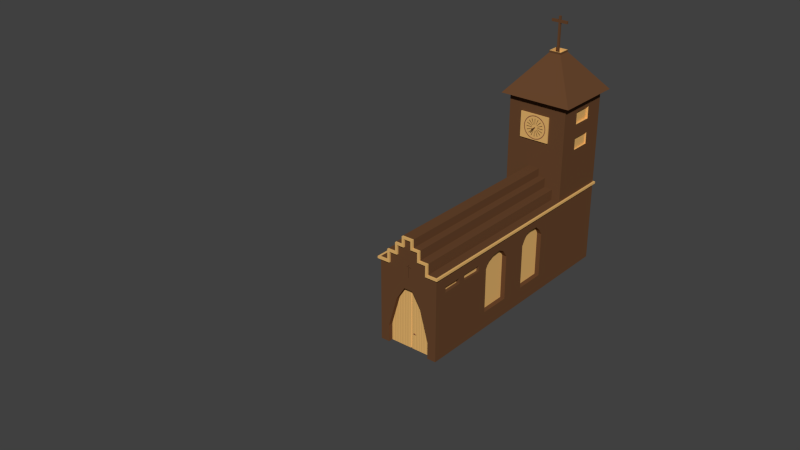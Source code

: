 # Source: Kirche.blend  (saved by Blender 2.69.0; exported with 4.5.12 LTS)
import bpy
from mathutils import Matrix  # noqa: F401  (used for matrix-valued properties, if any)

bpy.ops.wm.read_factory_settings(use_empty=True)
scene = bpy.context.scene
scene.name = 'Scene'

# ---- collections
col_collection_1 = bpy.data.collections.new('Collection 1'); scene.collection.children.link(col_collection_1)
col_collection_1.hide_render = True
col_collection_1.hide_viewport = True
col_collection_2 = bpy.data.collections.new('Collection 2'); scene.collection.children.link(col_collection_2)

# ---- materials (node trees are filled in below, after node groups)
mat_material_002 = bpy.data.materials.new('Material.002')
mat_material_002.alpha_threshold = 0.0
mat_material_002.use_transparent_shadow = False
mat_material_002.diffuse_color = (0.2013, 0.2005, 0.214, 1.0)
mat_material_002.specular_color = (0.0, 0.0, 0.0)
mat_material_002.roughness = 0.5
mat_material_002.line_color = (0.0, 0.0, 0.0, 1.0)
mat_material_003 = bpy.data.materials.new('Material.003')
mat_material_003.alpha_threshold = 0.0
mat_material_003.use_transparent_shadow = False
mat_material_003.diffuse_color = (0.7613, 0.7613, 0.7613, 1.0)
mat_material_003.roughness = 0.5
mat_material_003.line_color = (0.0, 0.0, 0.0, 1.0)
mat_material_004 = bpy.data.materials.new('Material.004')
mat_material_004.alpha_threshold = 0.0
mat_material_004.use_transparent_shadow = False
mat_material_004.diffuse_color = (0.3672, 0.2012, 0.117, 1.0)
mat_material_004.roughness = 0.5
mat_material_004.line_color = (0.0, 0.0, 0.0, 1.0)
mat_material_001 = bpy.data.materials.new('Material.001')
mat_material_001.alpha_threshold = 0.0
mat_material_001.use_transparent_shadow = False
mat_material_001.diffuse_color = (0.2079, 0.2079, 0.2079, 1.0)
mat_material_001.roughness = 0.5
mat_material_001.line_color = (0.0, 0.0, 0.0, 1.0)
mat_material = bpy.data.materials.new('Material')
mat_material.alpha_threshold = 0.0
mat_material.use_transparent_shadow = False
mat_material.diffuse_color = (0.8, 0.4675, 0.155, 1.0)
mat_material.roughness = 0.5
mat_material.line_color = (0.0, 0.0, 0.0, 1.0)
mat_material_005 = bpy.data.materials.new('Material.005')
mat_material_005.alpha_threshold = 0.0
mat_material_005.use_transparent_shadow = False
mat_material_005.diffuse_color = (0.3032, 0.1171, 0.0592, 1.0)
mat_material_005.roughness = 0.5
mat_material_005.line_color = (0.0, 0.0, 0.0, 1.0)
mat_material_006 = bpy.data.materials.new('Material.006')
mat_material_006.alpha_threshold = 0.0
mat_material_006.use_transparent_shadow = False
mat_material_006.diffuse_color = (0.0, 0.0, 0.0, 1.0)
mat_material_006.roughness = 0.5
mat_material_006.line_color = (0.0, 0.0, 0.0, 1.0)
mat_wand = bpy.data.materials.new('wand')
mat_wand.alpha_threshold = 0.0
mat_wand.use_transparent_shadow = False
mat_wand.diffuse_color = (0.1376, 0.06146, 0.02684, 1.0)
mat_wand.roughness = 0.5
mat_wand.line_color = (0.0, 0.0, 0.0, 1.0)

# ---- material node trees

# ---- world
world_world = bpy.data.worlds.new('World'); scene.world = world_world
world_world.color = (0.05088, 0.05088, 0.05088)
world_world.use_sun_shadow = False
world_world.sun_shadow_jitter_overblur = 0.0
world_world.cycles.sampling_method = 'MANUAL'
world_world.cycles.sample_map_resolution = 256

# ---- meshes
me_cube_004 = bpy.data.meshes.new('Cube.004')
me_cube_004.from_pydata([(-4.367, -1.0, -1.0), (-4.367, 1.0, -1.0), (1.0, 1.0, -1.0), (1.0, -1.0, -1.0), (-4.367, -1.0, 1.0), (-4.367, 1.0, 1.0), (1.0, 1.0, 1.0), (1.0, -1.0, 1.0), (0.7044, 1.0, 1.0), (0.7044, 1.0, -1.0), (0.7044, -1.0, 1.0), (0.7044, -1.0, -1.0), (1.0, -25.03, -1.0), (1.0, -25.03, 1.0), (0.7044, -25.03, 1.0), (0.7044, -25.03, -1.0)], [], [(4, 5, 1, 0), (8, 6, 2, 9), (6, 7, 3, 2), (10, 4, 0, 11), (11, 9, 2, 3), (10, 8, 5, 4), (5, 8, 9, 1), (10, 11, 15, 14), (0, 1, 9, 11), (7, 6, 8, 10), (13, 14, 15, 12), (11, 3, 12, 15), (7, 10, 14, 13), (3, 7, 13, 12)])
me_cube_004.materials.append(mat_material_002)
me_cube_004.use_remesh_preserve_volume = False
me_cube_004.use_remesh_preserve_attributes = False
me_cube_004.use_mirror_vertex_groups = False
me_cube_004.update()
me_plane_001 = bpy.data.meshes.new('Plane.001')
me_plane_001.from_pydata([(-1.0, -1.0, 0.0), (1.0, -1.0, 0.0), (-1.0, 1.0, 0.0), (1.0, 1.0, 0.0)], [], [(0, 1, 3, 2)])
me_plane_001.materials.append(mat_material_003)
me_plane_001.use_remesh_preserve_volume = False
me_plane_001.use_remesh_preserve_attributes = False
me_plane_001.use_mirror_vertex_groups = False
me_plane_001.update()
me_cube_002 = bpy.data.meshes.new('Cube.002')
me_cube_002.from_pydata([(0.9086, -0.5824, 2.827), (0.9086, -0.2367, 2.827), (0.3901, -0.2367, 2.827), (0.3901, -0.5824, 2.827), (0.8394, -0.6239, -1.089), (0.8394, -0.2782, -1.089), (0.3209, -0.2782, -1.089), (0.3209, -0.6239, -1.089), (0.9086, -0.339, 2.827), (0.3209, -0.3805, -1.089), (0.3901, -0.339, 2.827), (0.8394, -0.3805, -1.089), (0.7357, -0.5824, 2.827), (0.5629, -0.5824, 2.827), (0.6663, -0.1829, -1.1), (0.4934, -0.1829, -1.1), (0.5626, -0.1414, 2.815), (0.7354, -0.1414, 2.815), (0.4937, -0.6239, -1.089), (0.6666, -0.6239, -1.089), (0.7357, -0.339, 2.827), (0.5629, -0.339, 2.827), (0.4937, -0.3805, -1.089), (0.6666, -0.3805, -1.089), (0.4937, -0.6239, -1.205), (0.6666, -0.6239, -1.205), (0.4937, -0.3805, -1.205), (0.6666, -0.3805, -1.205), (0.9086, -0.4596, 2.827), (0.3209, -0.5011, -1.089), (0.3901, -0.4596, 2.827), (0.8394, -0.5011, -1.089), (0.7357, -0.4596, 2.827), (0.5629, -0.4596, 2.827), (0.4937, -0.5011, -1.089), (0.6666, -0.5011, -1.089), (0.4937, -0.5011, -1.205), (0.6666, -0.5011, -1.205), (0.4683, -0.4059, -1.089), (0.3463, -0.4059, -1.089), (0.3463, -0.4757, -1.089), (0.4683, -0.4757, -1.089), (0.6921, -0.4061, -1.089), (0.8139, -0.4061, -1.089), (0.8139, -0.4755, -1.089), (0.6921, -0.4755, -1.089), (0.6921, -0.4061, -1.021), (0.8139, -0.4061, -1.021), (0.8139, -0.4755, -1.021), (0.6921, -0.4755, -1.021), (0.4683, -0.4059, -1.04), (0.3463, -0.4059, -1.04), (0.3463, -0.4757, -1.04), (0.4683, -0.4757, -1.04), (0.6493, -0.5824, 2.827), (0.5796, -0.09807, -1.111), (0.6487, -0.05656, 2.804), (0.5801, -0.6239, -1.089), (0.6493, -0.339, 2.827), (0.5801, -0.3805, -1.089), (0.5801, -0.6239, -1.205), (0.5801, -0.3805, -1.205), (0.6493, -0.4596, 2.827), (0.5801, -0.5011, -1.205)], [], [(21, 16, 2, 10), (23, 14, 5, 11), (28, 0, 4, 31), (17, 1, 5, 14), (13, 3, 7, 18), (10, 2, 6, 9), (33, 21, 10, 30), (42, 43, 47, 46), (1, 8, 11, 5), (30, 10, 9, 29), (8, 1, 17, 20), (58, 56, 16, 21), (9, 6, 15, 22), (59, 55, 14, 23), (2, 16, 15, 6), (56, 17, 14, 55), (0, 12, 19, 4), (54, 13, 18, 57), (28, 8, 20, 32), (62, 58, 21, 33), (41, 40, 52, 53), (34, 22, 26, 36), (63, 61, 27, 37), (57, 18, 24, 60), (59, 23, 27, 61), (35, 19, 25, 37), (8, 28, 31, 11), (13, 33, 30, 3), (19, 35, 31, 4), (3, 30, 29, 7), (0, 28, 32, 12), (54, 62, 33, 13), (7, 29, 34, 18), (18, 34, 36, 24), (60, 63, 37, 25), (23, 35, 37, 27), (38, 39, 9, 22), (39, 40, 29, 9), (41, 38, 22, 34), (40, 41, 34, 29), (43, 42, 23, 11), (44, 43, 11, 31), (42, 45, 35, 23), (45, 44, 31, 35), (49, 46, 47, 48), (44, 45, 49, 48), (45, 42, 46, 49), (43, 44, 48, 47), (52, 51, 50, 53), (38, 41, 53, 50), (40, 39, 51, 52), (39, 38, 50, 51), (20, 17, 56, 58), (22, 15, 55, 59), (16, 56, 55, 15), (12, 54, 57, 19), (32, 20, 58, 62), (36, 26, 61, 63), (19, 57, 60, 25), (22, 59, 61, 26), (12, 32, 62, 54), (24, 36, 63, 60)])
me_cube_002.polygons.foreach_set('material_index', [0, 0, 0, 1, 0, 0, 0, 0, 0, 0, 0, 0, 0, 0, 1, 1, 0, 0, 0, 0, 0, 0, 0, 0, 0, 0, 0, 0, 0, 0, 0, 0, 0, 0, 0, 0, 0, 0, 0, 0, 0, 0, 0, 0, 0, 0, 0, 0, 0, 0, 0, 0, 0, 0, 1, 0, 0, 0, 0, 0, 0, 0])
me_cube_002.materials.append(mat_material_002)
me_cube_002.materials.append(mat_material_004)
me_cube_002.use_remesh_preserve_volume = False
me_cube_002.use_remesh_preserve_attributes = False
me_cube_002.use_mirror_vertex_groups = False
me_cube_002.update()
me_cube_001 = bpy.data.meshes.new('Cube.001')
me_cube_001.from_pydata([(0.9086, -0.5824, 2.296), (0.9086, -0.2367, 2.296), (0.3901, -0.2367, 2.296), (0.3901, -0.5824, 2.296), (0.8394, -0.6239, -1.089), (0.8394, -0.2782, -1.089), (0.3209, -0.2782, -1.089), (0.3209, -0.6239, -1.089), (0.8925, -0.592, 1.509), (0.8925, -0.2463, 1.509), (0.374, -0.2463, 1.509), (0.374, -0.592, 1.509), (0.9062, -0.3545, 2.18), (0.9062, -0.4673, 2.18), (0.8949, -0.4741, 1.625), (0.8949, -0.3613, 1.625), (0.8846, -0.3545, 2.183), (0.8846, -0.4673, 2.183), (0.8733, -0.4741, 1.629), (0.8733, -0.3613, 1.629), (0.5595, -0.2388, 2.123), (0.7321, -0.2388, 2.123), (0.7231, -0.2442, 1.682), (0.5504, -0.2442, 1.682), (0.5595, -0.2578, 2.127), (0.7321, -0.2578, 2.127), (0.7231, -0.2633, 1.686), (0.5504, -0.2633, 1.686), (0.3879, -0.4785, 2.191), (0.3879, -0.3431, 2.191), (0.3761, -0.4856, 1.614), (0.3761, -0.3502, 1.614), (0.4232, -0.4785, 2.186), (0.4232, -0.3431, 2.186), (0.4114, -0.4856, 1.609), (0.4114, -0.3502, 1.609), (0.7647, -0.5841, 2.155), (0.5282, -0.5841, 2.155), (0.5179, -0.5903, 1.65), (0.7543, -0.5903, 1.65), (0.7647, -0.5639, 2.151), (0.5282, -0.5639, 2.151), (0.5179, -0.5701, 1.646), (0.7543, -0.5701, 1.646), (0.7647, -0.5437, 2.147), (0.5282, -0.5437, 2.147), (0.5179, -0.5499, 1.642), (0.7543, -0.5499, 1.642), (0.7647, -0.5235, 2.143), (0.5282, -0.5235, 2.143), (0.5179, -0.5297, 1.638), (0.7543, -0.5297, 1.638), (0.6493, -0.5824, 2.296), (0.5801, -0.2782, -1.089), (0.6493, -0.2367, 2.296), (0.5801, -0.6239, -1.089), (0.6332, -0.2463, 1.509), (0.6332, -0.592, 1.509), (0.6458, -0.2388, 2.123), (0.6368, -0.2442, 1.682), (0.6458, -0.2578, 2.127), (0.6368, -0.2633, 1.686), (0.6464, -0.5841, 2.155), (0.6361, -0.5903, 1.65), (0.6464, -0.5639, 2.151), (0.6361, -0.5701, 1.646), (0.6464, -0.5437, 2.147), (0.6361, -0.5499, 1.642), (0.6464, -0.5235, 2.143), (0.6361, -0.5297, 1.638), (0.9086, -0.4095, 2.296), (0.3209, -0.451, -1.089), (0.3901, -0.4095, 2.296), (0.8394, -0.451, -1.089), (0.8925, -0.4192, 1.509), (0.374, -0.4192, 1.509), (0.9062, -0.4109, 2.18), (0.8949, -0.4177, 1.625), (0.8846, -0.4109, 2.183), (0.8733, -0.4177, 1.629), (0.3879, -0.4108, 2.191), (0.3761, -0.4179, 1.614), (0.4232, -0.4108, 2.186), (0.4114, -0.4179, 1.609), (0.6629, -0.4061, 3.039), (0.5801, -0.451, -1.089), (0.8563, -0.6137, -0.2594), (0.8563, -0.268, -0.2594), (0.3378, -0.268, -0.2594), (0.3378, -0.6137, -0.2594), (0.5971, -0.268, -0.2594), (0.5971, -0.6137, -0.2594), (0.8563, -0.4409, -0.2594), (0.3378, -0.4409, -0.2594), (0.3901, -0.4095, 2.296), (0.3901, -0.3519, 2.296), (0.8394, -0.451, -1.089), (0.8394, -0.3934, -1.089), (0.8925, -0.4192, 1.509), (0.8925, -0.3616, 1.509), (0.8949, -0.4177, 1.625), (0.8949, -0.3989, 1.625), (0.8733, -0.4177, 1.629), (0.8733, -0.3989, 1.629), (0.3879, -0.4108, 2.191), (0.3879, -0.3882, 2.191), (0.4232, -0.4108, 2.186), (0.4232, -0.3882, 2.186), (0.9086, -0.4095, 2.296), (0.9086, -0.3519, 2.296), (0.3209, -0.451, -1.089), (0.3209, -0.3934, -1.089), (0.374, -0.4192, 1.509), (0.374, -0.3616, 1.509), (0.9062, -0.4109, 2.18), (0.9062, -0.3921, 2.18), (0.8846, -0.4109, 2.183), (0.8846, -0.3921, 2.183), (0.3761, -0.4179, 1.614), (0.3761, -0.3953, 1.614), (0.4114, -0.4179, 1.609), (0.4114, -0.3953, 1.609), (0.6629, -0.4061, 3.039), (0.6584, -0.3497, 2.792), (0.5801, -0.451, -1.089), (0.5801, -0.3934, -1.089), (0.3378, -0.3832, -0.2594), (0.3378, -0.4409, -0.2594), (0.8563, -0.4409, -0.2594), (0.8563, -0.3832, -0.2594), (0.9086, -0.4095, 2.296), (0.9086, -0.4671, 2.296), (0.3209, -0.451, -1.089), (0.3209, -0.5086, -1.089), (0.374, -0.4192, 1.509), (0.374, -0.4768, 1.509), (0.9062, -0.4109, 2.18), (0.9062, -0.4297, 2.18), (0.8846, -0.4109, 2.183), (0.8846, -0.4297, 2.183), (0.3761, -0.4179, 1.614), (0.3761, -0.4405, 1.614), (0.4114, -0.4179, 1.609), (0.4114, -0.4405, 1.609), (0.6629, -0.4061, 3.039), (0.6584, -0.4649, 2.792), (0.5801, -0.451, -1.089), (0.5801, -0.5086, -1.089), (0.3901, -0.4095, 2.296), (0.3901, -0.4671, 2.296), (0.8394, -0.451, -1.089), (0.8394, -0.5086, -1.089), (0.8925, -0.4192, 1.509), (0.8925, -0.4768, 1.509), (0.8949, -0.4177, 1.625), (0.8949, -0.4365, 1.625), (0.8733, -0.4177, 1.629), (0.8733, -0.4365, 1.629), (0.3879, -0.4108, 2.191), (0.3879, -0.4334, 2.191), (0.4232, -0.4108, 2.186), (0.4232, -0.4334, 2.186), (0.8563, -0.4985, -0.2594), (0.8563, -0.4409, -0.2594), (0.3378, -0.4409, -0.2594), (0.3378, -0.4985, -0.2594), (0.8505, -0.451, -1.09), (0.8505, -0.3934, -1.09), (0.8674, -0.4409, -0.261), (0.8674, -0.3832, -0.261), (0.8538, -0.451, -1.091), (0.8538, -0.5086, -1.091), (0.8707, -0.4985, -0.2615), (0.8707, -0.4409, -0.2615)], [], [(123, 54, 2), (125, 53, 5, 97), (162, 86, 4, 151), (90, 87, 5, 53), (91, 89, 7, 55), (126, 88, 6, 111), (13, 14, 18, 17), (21, 22, 26, 25), (63, 39, 43, 65), (105, 29, 33, 107), (115, 12, 1, 109), (14, 13, 0, 8), (12, 15, 9, 1), (155, 14, 8, 153), (139, 17, 18, 157), (137, 13, 17, 139), (101, 15, 19, 103), (15, 12, 16, 19), (58, 20, 2, 54), (22, 21, 1, 9), (20, 23, 10, 2), (59, 22, 9, 56), (60, 25, 26, 61), (58, 21, 25, 60), (59, 23, 27, 61), (23, 20, 24, 27), (159, 28, 3, 149), (28, 30, 11, 3), (31, 29, 2, 10), (119, 31, 10, 113), (107, 33, 35, 121), (141, 30, 34, 143), (29, 31, 35, 33), (30, 28, 32, 34), (62, 36, 0, 52), (38, 37, 3, 11), (36, 39, 8, 0), (63, 38, 11, 57), (41, 42, 46, 45), (39, 36, 40, 43), (37, 38, 42, 41), (62, 37, 41, 64), (67, 47, 51, 69), (64, 41, 45, 66), (65, 43, 47, 67), (43, 40, 44, 47), (68, 49, 50, 69), (47, 44, 48, 51), (45, 46, 50, 49), (66, 45, 49, 68), (1, 54, 123), (111, 6, 53, 125), (88, 90, 53, 6), (86, 91, 55, 4), (38, 63, 65, 42), (21, 58, 54, 1), (23, 59, 56, 10), (24, 60, 61, 27), (20, 58, 60, 24), (22, 59, 61, 26), (37, 62, 52, 3), (39, 63, 57, 8), (36, 62, 64, 40), (46, 67, 69, 50), (40, 64, 66, 44), (42, 65, 67, 46), (48, 68, 69, 51), (44, 66, 68, 48), (84, 72, 148), (146, 85, 73, 150), (128, 92, 73, 96), (164, 93, 71, 132), (158, 80, 82, 160), (136, 76, 70, 130), (100, 77, 74, 98), (116, 78, 79, 102), (114, 76, 78, 116), (154, 77, 79, 156), (104, 80, 72, 94), (140, 81, 75, 134), (160, 82, 83, 142), (118, 81, 83, 120), (130, 70, 84, 144), (132, 71, 85, 146), (153, 8, 86, 162), (56, 9, 87, 90), (57, 11, 89, 91), (113, 10, 88, 126), (10, 56, 90, 88), (8, 57, 91, 86), (98, 74, 92, 128), (134, 75, 93, 164), (122, 94, 72), (122, 123, 95), (85, 124, 96, 73), (124, 125, 97, 96), (93, 127, 110, 71), (127, 126, 111, 110), (80, 104, 106, 82), (104, 105, 107, 106), (76, 114, 108, 70), (114, 115, 109, 108), (77, 100, 102, 79), (100, 101, 103, 102), (81, 118, 112, 75), (118, 119, 113, 112), (82, 106, 120, 83), (106, 107, 121, 120), (70, 108, 122, 84), (109, 123, 122), (71, 110, 124, 85), (110, 111, 125, 124), (87, 129, 97, 5), (97, 129, 169, 167), (15, 101, 99, 9), (101, 100, 98, 99), (16, 117, 103, 19), (117, 116, 102, 103), (12, 115, 117, 16), (115, 114, 116, 117), (29, 105, 95, 2), (105, 104, 94, 95), (31, 119, 121, 35), (119, 118, 120, 121), (75, 112, 127, 93), (112, 113, 126, 127), (9, 99, 129, 87), (99, 98, 128, 129), (92, 163, 150, 73), (163, 162, 172, 173), (77, 154, 152, 74), (154, 155, 153, 152), (78, 138, 156, 79), (138, 139, 157, 156), (76, 136, 138, 78), (136, 137, 139, 138), (80, 158, 148, 72), (158, 159, 149, 148), (81, 140, 142, 83), (140, 141, 143, 142), (145, 149, 3), (144, 148, 149), (55, 147, 151, 4), (147, 146, 150, 151), (89, 165, 133, 7), (165, 164, 132, 133), (28, 159, 161, 32), (159, 158, 160, 161), (13, 137, 131, 0), (137, 136, 130, 131), (14, 155, 157, 18), (155, 154, 156, 157), (30, 141, 135, 11), (141, 140, 134, 135), (32, 161, 143, 34), (161, 160, 142, 143), (0, 131, 145), (131, 130, 144), (7, 133, 147, 55), (133, 132, 146, 147), (74, 152, 163, 92), (152, 153, 162, 163), (11, 135, 165, 89), (135, 134, 164, 165), (169, 168, 166, 167), (129, 128, 168, 169), (96, 97, 167, 166), (128, 96, 166, 168), (173, 172, 171, 170), (162, 151, 171, 172), (150, 163, 173, 170), (151, 150, 170, 171), (95, 123, 2), (109, 1, 123), (144, 84, 148), (84, 122, 72), (94, 122, 95), (108, 109, 122), (52, 145, 3), (145, 144, 149), (52, 0, 145), (145, 131, 144)])
me_cube_001.polygons.foreach_set('material_index', [1, 0, 0, 0, 0, 0, 0, 0, 0, 0, 0, 0, 0, 0, 0, 0, 0, 0, 0, 0, 0, 0, 0, 0, 0, 0, 0, 0, 0, 0, 0, 0, 0, 0, 0, 0, 0, 0, 0, 0, 0, 0, 0, 0, 0, 0, 0, 0, 0, 0, 1, 0, 0, 0, 0, 0, 0, 0, 0, 0, 0, 0, 0, 0, 0, 0, 0, 0, 1, 0, 0, 0, 0, 0, 0, 0, 0, 0, 0, 0, 0, 0, 0, 0, 0, 0, 0, 0, 0, 0, 0, 0, 1, 1, 0, 0, 0, 0, 0, 0, 0, 0, 0, 0, 0, 0, 0, 0, 0, 1, 0, 0, 0, 0, 0, 0, 0, 0, 0, 0, 0, 0, 0, 0, 0, 0, 0, 0, 0, 0, 0, 0, 0, 0, 0, 0, 0, 0, 0, 0, 1, 1, 0, 0, 0, 0, 0, 0, 0, 0, 0, 0, 0, 0, 0, 0, 1, 1, 0, 0, 0, 0, 0, 0, 0, 0, 0, 0, 0, 0, 0, 0, 1, 1, 1, 1, 1, 1, 1, 1, 1, 1])
me_cube_001.materials.append(mat_material_001)
me_cube_001.materials.append(mat_material_004)
me_cube_001.use_remesh_preserve_volume = False
me_cube_001.use_remesh_preserve_attributes = False
me_cube_001.use_mirror_vertex_groups = False
me_cube_001.update()
me_cube_005 = bpy.data.meshes.new('Cube.005')
me_cube_005.from_pydata([(6.885, -0.0387, 15.0), (6.885, 0.09828, 15.0), (7.021, 0.09828, 15.0), (7.021, -0.0387, 15.0), (6.885, -0.0387, 17.45), (6.885, 0.09828, 17.45), (7.021, 0.09828, 17.45), (7.021, -0.0387, 17.45), (6.885, -0.0387, 17.02), (6.885, -0.0387, 17.19), (6.885, 0.09828, 17.19), (6.885, 0.09828, 17.02), (7.021, 0.09828, 17.19), (7.021, 0.09828, 17.02), (7.021, -0.0387, 17.19), (7.021, -0.0387, 17.02), (6.885, -0.5286, 17.02), (6.885, -0.5286, 17.19), (7.021, -0.5286, 17.19), (7.021, -0.5286, 17.02), (6.885, 0.6088, 17.19), (6.885, 0.6088, 17.02), (7.021, 0.6088, 17.19), (7.021, 0.6088, 17.02), (4.805, 0.09969, 10.53), (4.413, 0.09969, 10.53), (4.805, 0.0991, 10.53), (4.413, 0.0991, 10.53), (4.805, 0.09737, 10.54), (4.413, 0.09737, 10.54), (4.805, 0.09454, 10.54), (4.413, 0.09454, 10.54), (4.805, 0.09074, 10.55), (4.413, 0.09074, 10.55), (4.805, 0.08612, 10.55), (4.413, 0.08612, 10.55), (4.805, 0.08083, 10.56), (4.413, 0.08083, 10.56), (4.805, 0.0751, 10.56), (4.413, 0.0751, 10.56), (4.805, 0.06915, 10.56), (4.413, 0.06915, 10.56), (4.805, 0.06319, 10.56), (4.413, 0.06319, 10.56), (4.805, 0.05746, 10.56), (4.413, 0.05746, 10.56), (4.805, 0.05218, 10.55), (4.413, 0.05218, 10.55), (4.805, 0.04755, 10.55), (4.413, 0.04755, 10.55), (4.805, 0.04375, 10.54), (4.413, 0.04375, 10.54), (4.805, 0.04093, 10.54), (4.413, 0.04093, 10.54), (4.805, 0.03919, 10.53), (4.413, 0.03919, 10.53), (4.805, 0.0386, 10.53), (4.413, 0.0386, 10.53), (4.805, 0.03919, 10.52), (4.413, 0.03919, 10.52), (4.805, 0.04093, 10.52), (4.413, 0.04093, 10.52), (4.805, 0.04375, 10.51), (4.413, 0.04375, 10.51), (4.805, 0.04755, 10.51), (4.413, 0.04755, 10.51), (4.805, 0.05218, 10.5), (4.413, 0.05218, 10.5), (4.805, 0.05746, 10.5), (4.413, 0.05746, 10.5), (4.805, 0.06319, 10.5), (4.413, 0.06319, 10.5), (4.805, 0.06915, 10.5), (4.413, 0.06915, 10.5), (4.805, 0.0751, 10.5), (4.413, 0.0751, 10.5), (4.805, 0.08083, 10.5), (4.413, 0.08083, 10.5), (4.805, 0.08612, 10.5), (4.413, 0.08612, 10.5), (4.805, 0.09074, 10.51), (4.413, 0.09074, 10.51), (4.805, 0.09454, 10.51), (4.413, 0.09454, 10.51), (4.805, 0.09737, 10.52), (4.413, 0.09737, 10.52), (4.805, 0.0991, 10.52), (4.413, 0.0991, 10.52), (4.786, 0.8872, 10.54), (4.786, 0.8715, 10.7), (4.786, 0.825, 10.85), (4.786, 0.7494, 10.99), (4.786, 0.6478, 11.12), (4.786, 0.5239, 11.22), (4.786, 0.3825, 11.29), (4.786, 0.2291, 11.34), (4.786, 0.0696, 11.36), (4.786, -0.08991, 11.34), (4.786, -0.2433, 11.29), (4.786, -0.3847, 11.22), (4.786, -0.5086, 11.12), (4.786, -0.6102, 10.99), (4.786, -0.6858, 10.85), (4.786, -0.7323, 10.7), (4.786, -0.748, 10.54), (4.786, -0.7323, 10.38), (4.786, -0.6858, 10.23), (4.786, -0.6102, 10.08), (4.786, -0.5086, 9.96), (4.786, -0.3847, 9.858), (4.786, -0.2433, 9.783), (4.786, -0.08991, 9.736), (4.786, 0.0696, 9.72), (4.786, 0.2291, 9.736), (4.786, 0.3825, 9.783), (4.786, 0.5239, 9.858), (4.786, 0.6478, 9.96), (4.786, 0.7494, 10.08), (4.786, 0.825, 10.23), (4.786, 0.8715, 10.38), (4.786, 0.8318, 10.54), (4.786, 0.8172, 10.69), (4.786, 0.7738, 10.83), (4.786, 0.7033, 10.96), (4.786, 0.6086, 11.08), (4.786, 0.4931, 11.17), (4.786, 0.3613, 11.24), (4.786, 0.2183, 11.29), (4.786, 0.0696, 11.3), (4.786, -0.0791, 11.29), (4.786, -0.2221, 11.24), (4.786, -0.3539, 11.17), (4.786, -0.4694, 11.08), (4.786, -0.5641, 10.96), (4.786, -0.6346, 10.83), (4.786, -0.678, 10.69), (4.786, -0.6926, 10.54), (4.786, -0.678, 10.39), (4.786, -0.6346, 10.25), (4.786, -0.5641, 10.11), (4.786, -0.4694, 9.999), (4.786, -0.3539, 9.904), (4.786, -0.2221, 9.834), (4.786, -0.0791, 9.79), (4.786, 0.0696, 9.776), (4.786, 0.2183, 9.79), (4.786, 0.3613, 9.834), (4.786, 0.4931, 9.904), (4.786, 0.6086, 9.999), (4.786, 0.7033, 10.11), (4.786, 0.7738, 10.25), (4.786, 0.8172, 10.39), (9.068, 2.122, -0.001387), (9.068, -2.087, 12.45), (4.895, -0.9219, 12.45), (4.895, 1.173, 12.45), (9.068, -0.9219, -0.001387), (9.068, 1.173, -0.001387), (4.895, -2.087, 8.766), (4.895, -2.087, 12.45), (9.068, 2.122, 12.45), (9.068, -2.087, -0.002007), (4.895, -0.3797, 7.746), (9.07, 0.5747, 10.84), (4.8, -0.9219, 11.43), (4.8, -0.9219, 9.656), (4.8, 1.173, 11.43), (4.8, 1.173, 9.656), (9.068, 0.874, -0.001387), (9.068, -0.6226, -0.001387), (4.895, 0.5747, 11.43), (4.895, 0.4143, 7.746), (9.068, 0.1257, 6.098), (9.068, 0.5747, 10.25), (4.895, 1.173, 11.43), (4.895, -0.02395, 11.43), (4.895, -0.9219, 9.656), (4.895, -0.3233, 11.43), (4.895, -0.9219, 11.43), (4.895, 0.2754, 11.43), (4.8, 0.874, 11.43), (4.8, 0.5747, 11.43), (4.8, 0.2754, 11.43), (4.8, -0.02395, 11.43), (4.8, -0.3233, 11.43), (4.8, -0.6226, 11.43), (4.8, 0.3179, 9.656), (4.8, -0.2833, 9.656), (9.068, 0.874, 0.3039), (9.068, 0.5739, 1.366), (9.068, 0.2754, 1.652), (9.068, -0.02395, 1.652), (9.068, -0.3334, 1.366), (8.956, 0.8743, -0.001461), (8.956, 0.575, -0.001461), (8.956, 0.2757, -0.001461), (8.956, -0.02362, -0.001461), (8.956, -0.3229, -0.001461), (8.954, -0.6245, -0.001456), (8.956, 0.8743, 0.3038), (8.956, 0.5737, 1.365), (8.956, 0.2757, 1.652), (8.956, -0.02362, 1.652), (8.956, -0.3217, 1.366), (7.677, -2.087, 12.45), (6.286, -2.087, 12.45), (7.677, 2.122, 11.69), (7.677, 2.122, 9.864), (6.286, 2.122, 9.864), (6.286, -2.087, 9.864), (7.677, -2.087, 9.864), (4.895, -2.087, 10.84), (4.895, 2.122, 12.45), (4.895, -0.9219, 10.84), (4.895, -0.9219, 10.25), (4.895, 1.173, 9.656), (4.8, -0.9219, 10.25), (4.8, -0.9219, 10.84), (4.8, 1.173, 10.84), (8.924, 0.5747, 10.25), (8.924, 0.5747, 10.84), (8.924, -0.3233, 10.84), (8.924, -0.3233, 10.25), (6.286, 2.122, 10.84), (7.677, 2.122, 10.84), (7.677, -2.087, 10.84), (6.286, -2.087, 10.84), (6.286, 2.122, 9.063), (7.677, 2.122, 9.063), (7.677, -2.087, 9.063), (6.286, -2.087, 9.063), (8.924, 0.5747, 7.284), (8.924, 0.5747, 6.691), (8.924, -0.3233, 7.284), (8.924, -0.3233, 6.691), (6.286, 2.122, 11.69), (6.286, -2.087, 11.69), (7.677, -2.087, 11.69), (7.677, 1.975, 11.69), (6.286, 1.975, 11.69), (6.286, -1.938, 11.69), (7.677, -1.938, 11.69), (6.286, 1.975, 10.84), (7.677, 1.975, 10.84), (7.677, -1.938, 10.84), (6.286, -1.938, 10.84), (6.286, -1.98, 9.864), (7.677, -1.98, 9.864), (7.677, -1.98, 9.063), (6.286, -1.98, 9.063), (7.677, 2.042, 9.864), (6.286, 2.042, 9.864), (6.286, 2.042, 9.063), (7.677, 2.042, 9.063), (9.069, -0.3233, 10.84), (9.069, -0.3233, 10.25), (9.068, 0.5747, 7.284), (9.068, 0.5747, 6.691), (9.068, 0.2754, 7.284), (9.068, 0.2754, 6.691), (9.068, -0.02395, 7.284), (9.068, -0.02395, 6.691), (9.068, -0.3233, 7.284), (9.068, -0.3233, 6.691), (-7.992, 2.122, 5.794), (4.895, 2.122, 5.794), (-7.992, -1.486, 5.794), (-7.992, 1.52, 5.794), (-7.992, 1.52, 0.00233), (-7.992, -1.486, 0.00233), (4.895, 1.52, 5.794), (4.895, -1.486, 5.794), (-7.992, 0.9191, 6.536), (-7.992, 1.52, 6.536), (4.895, 1.52, 6.536), (4.895, 0.9191, 6.536), (-7.992, -1.486, 6.536), (-7.992, -0.8846, 6.536), (4.895, -0.8846, 6.536), (4.895, -1.486, 6.536), (-7.992, -0.8846, 7.187), (-7.992, -0.3797, 7.187), (-7.992, 0.4143, 7.187), (-7.992, 0.9191, 7.187), (4.895, 0.9191, 7.187), (4.895, 0.4143, 7.187), (4.895, -0.3797, 7.187), (4.895, -0.8846, 7.187), (-7.992, -0.3797, 7.746), (-7.992, 0.4143, 7.746), (-7.992, -2.087, 5.794), (-7.992, 2.122, 0.001796), (4.895, 2.122, -0.001077), (4.895, -2.087, 5.794), (4.895, -2.087, -0.001077), (-7.992, -1.486, 1.169), (-7.992, -0.8846, 3.28), (-7.992, -0.2833, 4.237), (-7.992, 0.3179, 4.237), (-7.992, 0.9191, 3.28), (-7.992, 1.52, 1.169), (-3.093, 2.122, 4.237), (-3.093, 2.122, 1.17), (-0.944, 2.122, 4.237), (-0.944, 2.122, 1.17), (0.8067, 2.122, 4.237), (0.8067, 2.122, 1.17), (2.956, 2.122, 4.237), (2.956, 2.122, 1.17), (2.956, -2.087, 4.237), (2.956, -2.087, 1.17), (0.8067, -2.087, 4.237), (0.8067, -2.087, 1.17), (-0.944, -2.087, 4.237), (-0.944, -2.087, 1.17), (-3.093, -2.087, 4.237), (-3.093, -2.087, 1.17), (-3.093, 1.801, 4.237), (-3.093, 1.801, 1.17), (-0.944, 1.801, 4.237), (-0.944, 1.801, 1.17), (0.8067, 1.801, 4.237), (0.8067, 1.801, 1.17), (2.956, 1.801, 4.237), (2.956, 1.801, 1.17), (2.956, -1.764, 4.237), (2.956, -1.764, 1.17), (0.8067, -1.764, 4.237), (0.8067, -1.764, 1.17), (-0.944, -1.764, 4.237), (-0.944, -1.764, 1.17), (-3.093, -1.764, 4.237), (-3.093, -1.764, 1.17), (-7.679, 1.52, 0.00233), (-7.679, -1.486, 1.169), (-7.679, -0.8846, 3.28), (-7.679, -1.486, 0.001726), (-7.679, -0.2833, 4.237), (-7.679, 0.3179, 4.237), (-7.679, 0.9191, 3.28), (-7.679, 1.52, 1.169), (7.404, -0.4087, 15.07), (6.559, 0.4433, 15.07), (7.404, 0.4433, 15.07), (6.559, -0.4087, 15.07), (7.346, 0.3851, 15.0), (7.346, -0.3505, 15.0), (6.617, -0.3505, 15.0), (6.617, 0.3851, 15.0), (7.404, -0.4087, 15.21), (6.559, 0.4433, 15.21), (7.404, 0.4433, 15.21), (6.559, -0.4087, 15.21), (7.346, 0.3851, 15.21), (7.346, -0.3505, 15.21), (6.617, -0.3505, 15.21), (6.617, 0.3851, 15.21), (4.786, 0.6854, 10.56), (4.786, 0.6303, 10.79), (4.786, 0.4898, 10.99), (4.786, 0.2854, 11.12), (4.786, 0.0481, 11.15), (4.786, -0.1859, 11.1), (4.786, -0.381, 10.96), (4.786, -0.5076, 10.75), (4.786, -0.5462, 10.52), (4.786, -0.4911, 10.28), (4.786, -0.3506, 10.09), (4.786, -0.1462, 9.961), (4.786, 0.09111, 9.922), (4.786, 0.3251, 9.977), (4.786, 0.5202, 10.12), (4.786, 0.6468, 10.32), (4.786, 0.6854, 10.52), (4.786, 0.6468, 10.75), (4.786, 0.5202, 10.96), (4.786, 0.3251, 11.1), (4.786, 0.0911, 11.15), (4.786, -0.1462, 11.12), (4.786, -0.3506, 10.99), (4.786, -0.4911, 10.79), (4.786, -0.5462, 10.56), (4.786, -0.5076, 10.32), (4.786, -0.381, 10.12), (4.786, -0.1859, 9.977), (4.786, 0.0481, 9.922), (4.786, 0.2854, 9.961), (4.786, 0.4898, 10.09), (4.786, 0.6303, 10.28), (4.786, 0.2789, 10.55), (4.786, 0.2601, 10.62), (4.786, 0.2124, 10.69), (4.786, 0.1429, 10.73), (4.786, 0.06229, 10.75), (4.786, -0.01723, 10.73), (4.786, -0.08353, 10.68), (4.786, -0.1265, 10.61), (4.786, -0.1397, 10.53), (4.786, -0.1209, 10.45), (4.786, -0.0732, 10.38), (4.786, -0.003726, 10.34), (4.786, 0.07691, 10.33), (4.786, 0.1564, 10.35), (4.786, 0.2227, 10.4), (4.786, 0.2657, 10.46), (4.786, 0.2789, 10.53), (4.786, 0.2657, 10.61), (4.786, 0.2227, 10.68), (4.786, 0.1564, 10.73), (4.786, 0.07691, 10.75), (4.786, -0.003726, 10.73), (4.786, -0.0732, 10.69), (4.786, -0.1209, 10.62), (4.786, -0.1397, 10.55), (4.786, -0.1265, 10.46), (4.786, -0.08353, 10.4), (4.786, -0.01723, 10.35), (4.786, 0.06229, 10.33), (4.786, 0.1429, 10.34), (4.786, 0.2124, 10.38), (4.786, 0.2601, 10.45), (4.473, 2.548, 12.45), (4.473, -2.513, 12.45), (9.49, 2.548, 12.45), (9.49, -2.513, 12.45), (-2.983, -2.087, 4.495), (-2.736, -2.087, 4.745), (-2.314, -2.087, 4.929), (-1.727, -2.087, 4.985), (-1.315, -2.087, 4.772), (1.067, -2.087, 4.66), (1.309, -2.087, 4.927), (1.715, -2.087, 5.015), (2.32, -2.087, 4.982), (2.749, -2.087, 4.583), (-2.983, -1.764, 4.495), (-2.736, -1.764, 4.745), (-2.314, -1.764, 4.929), (-1.727, -1.764, 4.985), (-1.315, -1.764, 4.772), (1.067, -1.764, 4.66), (1.309, -1.764, 4.927), (1.715, -1.764, 5.015), (2.32, -1.764, 4.982), (2.749, -1.764, 4.583), (2.371, 1.801, 5.014), (2.036, 1.801, 5.132), (1.474, 1.801, 5.059), (1.103, 1.801, 4.849), (-1.061, 1.801, 4.539), (-1.233, 1.801, 4.74), (2.869, 2.122, 4.529), (2.679, 2.122, 4.813), (2.371, 2.122, 5.014), (2.036, 2.122, 5.132), (1.474, 2.122, 5.059), (1.103, 2.122, 4.849), (2.679, 1.801, 4.813), (2.869, 1.801, 4.529), (-1.061, 2.122, 4.539), (-1.233, 2.122, 4.74), (-1.523, 2.122, 4.959), (-1.858, 2.122, 5.05), (-2.238, 2.122, 4.968), (-2.564, 2.122, 4.803), (-2.89, 2.122, 4.484), (-1.523, 1.801, 4.959), (-1.858, 1.801, 5.05), (-2.238, 1.801, 4.968), (-2.564, 1.801, 4.803), (-2.89, 1.801, 4.484), (-7.125, -1.854, 4.435), (-5.78, -1.854, 4.45), (-5.791, -1.854, 4.818), (-7.114, -2.087, 4.831), (-7.125, -2.087, 4.435), (-5.78, -2.087, 4.45), (-7.114, -1.854, 4.831), (-5.791, -2.087, 4.818), (-3.7, -2.087, 5.794), (-3.871, -2.087, 4.426), (-3.857, -2.087, 4.83), (-5.299, -2.087, 4.466), (-5.317, -2.087, 4.832), (-3.871, -1.915, 4.426), (-3.857, -1.915, 4.83), (-5.299, -1.915, 4.466), (-5.317, -1.915, 4.832), (-3.133, 2.122, 5.794), (-5.386, 1.843, 4.421), (-5.37, 1.843, 4.815), (-3.837, 1.843, 4.815), (-5.777, 1.843, 4.452), (-3.775, 2.122, 4.373), (-5.386, 2.122, 4.421), (-5.37, 2.122, 4.815), (-3.775, 1.843, 4.373), (-3.837, 2.122, 4.815), (-7.138, 1.843, 4.468), (-7.122, 1.843, 4.784), (-5.777, 2.122, 4.452), (-7.138, 2.122, 4.468), (-7.122, 2.122, 4.784), (-5.808, 2.122, 4.784), (-5.808, 1.843, 4.784), (-8.121, 2.122, 5.794), (-8.121, -1.486, 5.794), (-8.121, 1.52, 5.794), (-8.121, 0.9191, 6.536), (-8.121, 1.52, 6.536), (-8.121, -1.486, 6.536), (-8.121, -0.8846, 6.536), (-8.121, -0.8846, 7.187), (-8.121, -0.3797, 7.187), (-8.121, 0.4143, 7.187), (-8.121, 0.9191, 7.187), (-8.121, -0.3797, 7.746), (-8.121, 0.4143, 7.746), (-8.121, -2.087, 5.794), (-8.121, 1.379, 5.652), (-8.121, 1.379, 6.395), (-8.121, 0.7774, 6.395), (-8.121, -0.7429, 6.395), (-8.121, -1.344, 6.395), (-8.121, -0.238, 7.045), (-8.121, -0.7429, 7.045), (-8.121, 0.7774, 7.045), (-8.121, 0.2726, 7.045), (-8.121, 0.2726, 7.604), (-8.121, -0.238, 7.604), (-8.121, -1.344, 5.652), (-7.992, 1.379, 5.652), (-7.992, 1.379, 6.395), (-7.992, 0.7774, 6.395), (-7.992, -0.7429, 6.395), (-7.992, -1.344, 6.395), (-7.992, -0.238, 7.045), (-7.992, -0.7429, 7.045), (-7.992, 0.7774, 7.045), (-7.992, 0.2726, 7.045), (-7.992, 0.2726, 7.604), (-7.992, -0.238, 7.604), (-7.992, -1.945, 5.652), (-7.992, 1.98, 5.652), (-7.992, -1.344, 5.652), (-8.121, -2.087, 5.652), (-7.992, -2.087, 5.652), (-8.121, 2.122, 5.652), (-7.992, 2.122, 5.652), (-8.121, 2.274, 5.794), (-8.121, 2.274, 5.652), (-7.988, 2.274, 5.794), (-7.988, 2.274, 5.652), (9.068, 2.274, 5.794), (9.068, 2.274, 5.652), (9.068, 2.122, 5.794), (9.19, 2.122, 5.794), (9.19, 2.122, 5.652), (9.19, -2.087, 5.794), (9.19, -2.087, 5.652), (9.068, -2.087, 5.794), (9.068, -2.087, 5.652), (9.068, -2.211, 5.794), (9.068, -2.211, 5.652), (-7.992, -2.211, 5.794), (-7.992, -2.211, 5.652), (-8.121, -2.211, 5.794), (-8.121, -2.211, 5.652), (9.19, 2.274, 5.794), (9.19, 2.274, 5.652), (9.068, 2.122, 5.652), (9.19, -2.211, 5.794), (9.19, -2.211, 5.652), (-7.609, -0.0008211, 4.237), (-7.609, -0.0008211, 0.00233), (-7.679, 0.04109, 4.237), (-7.679, 0.04698, 0.00233), (-7.679, -0.06327, 0.002281), (-7.679, -0.0426, 4.237), (-7.679, 0.3324, 0.00233), (-7.679, 0.9318, 0.00233), (-7.679, 0.732, 0.00233), (-7.679, 0.5322, 0.00233), (-7.679, 0.7187, 3.599), (-7.679, 0.5183, 3.918), (-7.679, 0.1207, 4.237), (-7.679, 0.1309, 0.00233), (-7.679, 1.118, 0.00233), (-7.679, 1.306, 0.00233), (-7.679, 1.301, 1.938), (-7.679, 1.109, 2.614), (-7.679, -0.9487, 0.001935), (-7.679, -0.3624, 0.002164), (-7.679, -0.1079, 4.237), (-7.679, -0.1518, 0.002246), (-7.679, -0.6842, 3.599), (-7.679, -0.4838, 3.918), (-7.679, -0.5961, 0.002073), (-7.679, -0.7724, 0.002004), (-7.679, -1.085, 2.576), (-7.679, -1.285, 1.873), (-7.679, -1.128, 0.001866), (-7.679, -1.307, 0.001796), (-7.686, 0.7687, 3.524), (-7.686, 0.8753, 3.356), (-7.686, 0.882, 0.00233), (-7.686, 0.7758, 0.00233), (-7.686, 1.353, 1.756), (-7.686, 1.47, 1.351), (-7.686, 1.47, 0.00233), (-7.686, 1.356, 0.00233), (-7.686, 0.08548, 4.237), (-7.686, 0.08997, 0.00233), (-7.686, 0.06475, 0.00233), (-7.686, 0.06162, 4.237), (-7.686, 0.2746, 4.237), (-7.686, 0.2824, 0.00233), (-7.686, 0.1752, 0.00233), (-7.686, 0.1698, 4.237), (-7.686, -0.1634, 4.237), (-7.686, -0.1867, 0.002246), (-7.686, -0.2987, 0.002164), (-7.686, -0.2567, 4.237), (-7.686, 0.5684, 3.843), (-7.686, 0.675, 3.675), (-7.686, 0.6821, 0.00233), (-7.686, 0.5758, 0.00233), (-7.686, 0.3681, 4.162), (-7.686, 0.4747, 3.994), (-7.686, 0.4821, 0.00233), (-7.686, 0.3759, 0.00233), (-7.686, 0.966, 3.123), (-7.686, 1.067, 2.772), (-7.686, 1.072, 0.00233), (-7.686, 0.9728, 0.00233), (-7.686, 1.155, 2.454), (-7.686, 1.258, 2.098), (-7.686, 1.26, 0.00233), (-7.686, 1.16, 0.00233), (-7.686, -1.335, 1.706), (-7.686, -1.346, 0.001796), (-7.686, -1.441, 0.001726), (-7.686, -1.441, 1.335), (-7.686, -0.7489, 3.524), (-7.686, -0.7958, 0.002004), (-7.686, -0.8896, 0.001935), (-7.686, -0.8555, 3.356), (-7.686, -0.06545, 4.237), (-7.686, -0.07645, 0.002281), (-7.686, -0.1026, 0.002246), (-7.686, -0.08327, 4.237), (-7.686, -0.3527, 4.162), (-7.686, -0.3947, 0.002164), (-7.686, -0.519, 0.002073), (-7.686, -0.4592, 3.994), (-7.686, -0.5541, 3.843), (-7.686, -0.6139, 0.002073), (-7.686, -0.7076, 0.002004), (-7.686, -0.6607, 3.675), (-7.686, -0.944, 3.114), (-7.686, -0.9781, 0.001935), (-7.686, -1.073, 0.001866), (-7.686, -1.051, 2.743), (-7.686, -1.139, 2.41), (-7.686, -1.162, 0.001866), (-7.686, -1.257, 0.001796), (-7.686, -1.246, 2.039), (-7.686, -0.1795, 1.111), (-7.686, -0.2855, 1.111), (-7.686, -0.2286, 1.074), (-7.686, -0.2102, 1.109), (-7.686, -0.2525, 1.109), (-7.686, -0.2298, 1.095), (-7.686, -0.2298, 1.12), (-7.717, -0.2102, 1.109), (-7.686, -0.2286, 1.138), (-7.717, -0.2525, 1.109), (-7.717, -0.2298, 1.095), (-7.717, -0.2298, 1.12), (-7.733, -0.1636, 1.112), (-7.733, -0.4421, 1.112), (-7.733, -0.2251, 1.059), (-7.733, -0.2251, 1.151), (-7.915, 0.01628, 5.796), (-7.915, 0.1444, 5.796), (-7.915, 0.1444, 5.746), (-7.915, 0.02042, 5.742), (-7.992, -0.02506, 5.031), (-7.992, -0.03332, 5.734), (-7.992, -0.1904, 5.738), (-7.992, -0.1904, 5.779), (-7.992, -0.03332, 5.779), (-7.992, -0.03746, 5.94), (-7.992, 0.01628, 5.936), (-7.915, 0.01628, 5.936), (-7.915, -0.03746, 5.94), (-7.915, -0.03332, 5.779), (-7.915, -0.1904, 5.779), (-7.915, -0.1904, 5.738), (-7.915, -0.03332, 5.734), (-7.915, -0.02506, 5.031), (-7.992, 0.01628, 5.796), (-7.992, 0.1444, 5.796), (-7.992, 0.1444, 5.746), (-7.992, 0.02042, 5.742), (-7.992, 0.01628, 5.031), (-7.915, 0.01628, 5.031), (-7.992, -2.087, 0.00233)], [(543, 548), (546, 542)], [(11, 13, 2, 1), (13, 15, 3, 2), (15, 8, 0, 3), (0, 1, 2, 3), (7, 6, 5, 4), (4, 5, 10, 9), (9, 10, 11, 8), (5, 6, 12, 10), (11, 10, 20, 21), (6, 7, 14, 12), (12, 14, 15, 13), (7, 4, 9, 14), (15, 14, 18, 19), (18, 17, 16, 19), (9, 8, 16, 17), (8, 15, 19, 16), (14, 9, 17, 18), (20, 22, 23, 21), (13, 11, 21, 23), (10, 12, 22, 20), (12, 13, 23, 22), (24, 25, 27, 26), (28, 26, 27, 29), (28, 29, 31, 30), (30, 31, 33, 32), (32, 33, 35, 34), (34, 35, 37, 36), (36, 37, 39, 38), (40, 38, 39, 41), (40, 41, 43, 42), (44, 42, 43, 45), (46, 44, 45, 47), (48, 46, 47, 49), (50, 48, 49, 51), (52, 50, 51, 53), (52, 53, 55, 54), (56, 54, 55, 57), (58, 56, 57, 59), (60, 58, 59, 61), (62, 60, 61, 63), (64, 62, 63, 65), (66, 64, 65, 67), (68, 66, 67, 69), (70, 68, 69, 71), (72, 70, 71, 73), (72, 73, 75, 74), (74, 75, 77, 76), (76, 77, 79, 78), (78, 79, 81, 80), (80, 81, 83, 82), (82, 83, 85, 84), (86, 87, 25, 24), (27, 25, 87, 85, 83, 81, 79, 77, 75, 73, 71, 69, 67, 65, 63, 61, 59, 57, 55, 53, 51, 49, 47, 45, 43, 41, 39, 37, 35, 33, 31, 29), (84, 85, 87, 86), (88, 119, 151, 120), (24, 26, 28, 30, 32, 34, 36, 38, 40, 42, 44, 46, 48, 50, 52, 54, 56, 58, 60, 62, 64, 66, 68, 70, 72, 74, 76, 78, 80, 82, 84, 86), (115, 147, 148, 116), (111, 143, 144, 112), (108, 107, 139, 140), (104, 103, 135, 136), (99, 131, 132, 100), (95, 127, 128, 96), (91, 123, 124, 92), (117, 116, 148, 149), (113, 112, 144, 145), (109, 108, 140, 141), (105, 104, 136, 137), (89, 88, 120, 121), (101, 100, 132, 133), (97, 96, 128, 129), (93, 92, 124, 125), (117, 149, 150, 118), (114, 113, 145, 146), (109, 141, 142, 110), (106, 105, 137, 138), (93, 125, 126, 94), (90, 89, 121, 122), (101, 133, 134, 102), (98, 97, 129, 130), (118, 150, 151, 119), (114, 146, 147, 115), (111, 110, 142, 143), (107, 106, 138, 139), (99, 98, 130, 131), (94, 126, 127, 95), (91, 90, 122, 123), (102, 134, 135, 103), (227, 228, 152, 292), (202, 191, 192, 203), (159, 205, 204, 153, 424, 422), (153, 161, 254), (193, 199, 200, 203), (215, 176, 186, 167), (200, 189, 190, 201), (201, 190, 191, 202), (191, 190, 172), (203, 198, 197, 196), (192, 169, 198), (203, 196, 195), (193, 168, 188, 199), (193, 203, 194), (200, 201, 202), (200, 202, 203), (199, 188, 189, 200), (223, 224, 207, 208), (192, 198, 203), (226, 211, 158, 209), (206, 160, 224), (208, 207, 250, 251), (220, 222, 219), (212, 223, 208), (161, 225, 210), (228, 207, 160), (209, 158, 230), (212, 208, 227), (209, 230, 249, 246), (210, 229, 161), (231, 233, 234, 232), (239, 238, 243, 242), (241, 240, 245, 244), (237, 236, 240, 241), (247, 246, 249, 248), (230, 229, 248, 249), (229, 210, 247, 248), (210, 209, 246, 247), (251, 250, 253, 252), (228, 227, 252, 253), (227, 208, 251, 252), (207, 228, 253, 250), (220, 219, 173, 163), (222, 221, 254, 255), (222, 255, 173), (262, 255, 192, 263), (213, 178, 164, 217), (173, 255, 262), (257, 259, 261, 263, 262, 260, 258, 256), (156, 192, 161), (189, 188, 173), (169, 192, 156), (215, 167, 218), (154, 178, 159), (178, 177, 184, 185), (174, 166, 180), (160, 153, 254, 163), (176, 165, 187), (178, 185, 164), (177, 175, 183, 184), (175, 179, 182, 183), (179, 170, 181, 182), (170, 174, 180, 181), (161, 153, 204, 237), (237, 204, 205, 236), (236, 159, 211, 226), (174, 215, 218, 166), (213, 214, 176, 158, 211, 159, 178), (176, 214, 216, 165), (214, 213, 217, 216), (223, 235, 239, 242), (212, 235, 223), (161, 237, 225), (162, 287, 278, 279, 271, 293, 158), (176, 171, 162), (171, 176, 215), (226, 225, 244, 245), (224, 223, 242, 243), (236, 226, 245, 240), (235, 206, 238, 239), (225, 237, 241, 244), (206, 224, 243, 238), (300, 268, 333, 340), (282, 281, 288, 289), (291, 302, 304), (304, 306, 291), (227, 292, 212), (265, 488, 264, 267, 270), (271, 266, 290, 479, 293), (274, 273, 272, 275), (278, 277, 276, 279), (270, 267, 273, 274), (286, 281, 280, 287), (284, 283, 282, 285), (282, 289, 171, 285), (176, 187, 186), (217, 164, 185, 184, 183, 182, 181, 180, 166, 218, 167, 186, 187, 165, 216), (264, 488, 495, 494, 500, 503, 502), (300, 267, 264, 548, 291), (265, 292, 307), (266, 295, 290), (297, 281, 693, 692, 691, 690, 689, 688, 687), (296, 281, 297), (282, 272, 299, 298), (272, 267, 300, 299), (302, 301, 317, 318), (291, 301, 302), (304, 303, 305, 306), (307, 308, 324, 323), (293, 309, 310, 294), (312, 311, 313, 314), (316, 314, 330, 332), (427, 426, 436, 437), (317, 319, 320, 318), (322, 321, 323, 324), (304, 302, 318, 320), (306, 305, 321, 322), (308, 306, 322, 324), (456, 455, 447, 448), (461, 460, 450, 466), (303, 304, 320, 319), (326, 325, 327, 328), (329, 331, 332, 330), (428, 427, 437, 438), (311, 312, 328, 327), (315, 316, 332, 331), (310, 309, 325, 326), (312, 310, 326, 328), (314, 313, 329, 330), (269, 295, 334, 336), (424, 153, 160, 423), (341, 343, 351, 349), (160, 206, 235, 212), (421, 422, 344, 342), (344, 341, 349, 352), (345, 348, 347, 346), (351, 353, 354, 349), (354, 355, 352, 349), (356, 353, 351, 350), (355, 356, 350, 352), (342, 344, 352, 350), (343, 342, 350, 351), (346, 347, 355, 354), (348, 345, 353, 356), (345, 346, 354, 353), (347, 348, 356, 355), (229, 230, 294, 161), (154, 155, 174, 170, 179, 175, 177, 178), (221, 220, 163, 254), (225, 226, 209, 210), (171, 289, 288, 162), (306, 308, 292, 291), (272, 283, 284, 275), (215, 274, 275, 284), (162, 286, 287), (215, 212, 265, 270, 274), (215, 284, 285, 171), (266, 271, 279, 276), (162, 288, 281, 286), (375, 407, 391, 359), (228, 160, 152), (371, 387, 419, 403), (383, 415, 399, 367), (363, 379, 411, 395), (364, 380, 412, 396), (376, 408, 392, 360), (372, 388, 420, 404), (368, 384, 416, 400), (369, 385, 417, 401), (381, 413, 397, 365), (361, 377, 409, 393), (373, 405, 389, 357), (386, 418, 402, 370), (382, 414, 398, 366), (362, 378, 410, 394), (374, 406, 390, 358), (257, 259, 172, 189), (257, 189, 173), (261, 263, 192, 172), (233, 231, 260, 262), (173, 258, 256), (173, 260, 258), (173, 262, 260), (231, 256, 258), (231, 232, 257, 256), (232, 234, 263, 261), (232, 261, 259), (231, 258, 260), (234, 233, 262, 263), (232, 259, 257), (155, 212, 174), (423, 421, 342, 343), (172, 190, 189), (172, 192, 191), (194, 203, 195), (8, 11, 1, 0), (255, 161, 192), (220, 221, 222), (219, 222, 173), (205, 159, 236), (176, 162, 158), (174, 212, 215), (254, 161, 255), (163, 173, 160), (300, 291, 268), (267, 272, 273), (272, 282, 283), (287, 280, 277, 278), (308, 307, 292), (295, 266, 296), (224, 160, 207), (259, 261, 172), (256, 257, 173), (152, 160, 173, 157), (173, 188, 168, 157), (294, 230, 158), (341, 424, 423, 343), (212, 155, 154, 159, 422, 421), (422, 424, 341, 344), (160, 212, 421, 423), (426, 425, 435, 436), (293, 479, 481, 480, 315, 425, 426, 427, 428, 429, 313, 311, 430, 431, 432, 433, 434, 309), (435, 331, 329, 439, 438, 437, 436), (429, 428, 438, 439), (313, 429, 439, 329), (425, 315, 331, 435), (433, 432, 442, 443), (432, 431, 441, 442), (431, 430, 440, 441), (325, 444, 443, 442, 441, 440, 327), (434, 433, 443, 444), (309, 434, 444, 325), (430, 311, 327, 440), (465, 464, 469, 470), (488, 301, 493, 497, 495), (460, 459, 449, 450), (455, 454, 446, 447), (464, 463, 468, 469), (317, 470, 469, 468, 467, 466, 450, 449, 319), (454, 453, 445, 446), (463, 462, 467, 468), (453, 452, 457, 445), (462, 461, 466, 467), (458, 323, 321, 448, 447, 446, 445, 457), (452, 451, 458, 457), (451, 307, 323, 458), (301, 465, 470, 317), (459, 303, 319, 449), (305, 456, 448, 321), (477, 471, 472, 473), (290, 474, 478, 476, 315, 480, 482, 483, 481, 479), (475, 476, 472, 471), (478, 474, 477, 473), (474, 475, 471, 477), (476, 478, 473, 472), (481, 483, 487, 485), (485, 487, 486, 484), (483, 482, 486, 487), (482, 480, 484, 486), (480, 481, 485, 484), (488, 265, 307, 451, 452, 453, 454, 455, 456, 305, 303, 459, 460, 461, 462, 463, 464, 465, 301), (291, 548, 264, 502, 501, 500, 494, 493, 301), (497, 493, 496, 491), (501, 502, 499, 498), (492, 498, 499, 504), (496, 489, 490, 491), (493, 494, 489, 496), (500, 501, 498, 492), (495, 497, 491, 490), (503, 500, 492, 504), (502, 503, 504, 499), (494, 495, 490, 489), (266, 506, 518, 290), (276, 510, 506, 266), (267, 507, 509, 273), (273, 509, 508, 272), (264, 548, 547, 505), (281, 288, 516, 513), (264, 505, 507, 267), (289, 282, 514, 517), (277, 280, 512, 511), (288, 289, 517, 516), (283, 515, 514, 282), (277, 511, 510, 276), (272, 508, 515, 283), (280, 281, 513, 512), (520, 521, 508, 509), (522, 523, 510, 511), (519, 520, 509, 507), (524, 525, 512, 513), (526, 527, 514, 515), (521, 526, 515, 508), (528, 529, 516, 517), (527, 528, 517, 514), (529, 524, 513, 516), (523, 530, 506, 510), (525, 522, 511, 512), (519, 547, 548, 531), (527, 526, 538, 539), (547, 519, 507, 505), (524, 529, 541, 536), (525, 524, 536, 537), (522, 525, 537, 534), (528, 527, 539, 540), (520, 519, 531, 532), (530, 523, 535, 544), (529, 528, 540, 541), (523, 522, 534, 535), (526, 521, 533, 538), (521, 520, 532, 533), (546, 565, 567, 545), (545, 530, 544, 546), (530, 545, 518, 506), (547, 505, 549, 550), (550, 549, 551, 552), (552, 551, 553, 554), (549, 505, 264, 551), (553, 551, 264, 555), (557, 556, 558, 559), (558, 571, 572, 559), (562, 563, 572, 571), (563, 562, 564, 565), (565, 564, 566, 567), (518, 545, 567, 566), (518, 566, 564, 290), (562, 560, 290, 564), (556, 557, 569, 568), (554, 553, 568, 569), (555, 556, 568, 553), (547, 550, 552, 548), (569, 557, 570, 548, 552), (557, 559, 561, 570), (563, 565, 546, 561), (560, 562, 571, 558), (559, 572, 563, 561), (555, 560, 558, 556), (573, 575, 576, 574), (577, 578, 573, 574), (603, 604, 605, 606), (580, 605, 604, 339), (581, 606, 605, 580), (583, 603, 606, 581), (607, 608, 609, 610), (333, 609, 608, 340), (588, 610, 609, 333), (589, 607, 610, 588), (611, 612, 613, 614), (586, 612, 611, 585), (576, 613, 612, 586), (575, 614, 613, 576), (615, 616, 617, 618), (579, 616, 615, 338), (586, 617, 616, 579), (585, 618, 617, 586), (667, 620, 621, 668, 669), (594, 620, 667, 619, 593), (592, 621, 620, 594), (337, 622, 668, 621, 592), (623, 624, 625, 626), (581, 625, 624, 583), (582, 626, 625, 581), (584, 623, 626, 582), (627, 628, 629, 630), (582, 629, 628, 584), (579, 630, 629, 582), (338, 627, 630, 579), (631, 632, 633, 634), (587, 633, 632, 590), (580, 634, 633, 587), (339, 631, 634, 580), (635, 636, 637, 638), (588, 637, 636, 589), (587, 638, 637, 588), (590, 635, 638, 587), (639, 640, 641, 642), (602, 640, 639, 600), (336, 641, 640, 602), (334, 642, 641, 336), (643, 644, 645, 646), (598, 644, 643, 595), (591, 645, 644, 598), (335, 646, 645, 591), (647, 648, 649, 650), (577, 648, 647, 578), (594, 649, 648, 577), (593, 650, 649, 594), (651, 652, 653, 654), (592, 652, 651, 337), (597, 653, 652, 592), (596, 654, 653, 597), (655, 656, 657, 658), (597, 656, 655, 596), (598, 657, 656, 597), (595, 658, 657, 598), (659, 660, 661, 662), (591, 660, 659, 335), (601, 661, 660, 591), (599, 662, 661, 601), (663, 664, 665, 666), (601, 664, 663, 599), (602, 665, 664, 601), (600, 666, 665, 602), (300, 340, 339, 299), (339, 338, 298, 299), (297, 298, 338, 337), (296, 297, 337, 335), (295, 296, 335, 334), (573, 578, 575), (296, 266, 277, 281), (266, 276, 277), (277, 280, 281), (672, 671, 676, 677), (619, 667, 675, 668, 622), (667, 669, 672, 670), (669, 668, 671, 672), (668, 675, 673, 671), (675, 667, 670, 673), (677, 676, 680, 681), (671, 673, 678, 676), (673, 670, 674, 678), (670, 672, 677, 674), (682, 679, 681, 680), (676, 678, 682, 680), (678, 674, 679, 682), (674, 677, 681, 679), (700, 699, 698, 697, 696, 695, 694, 683, 684, 685, 686, 706), (281, 282, 298, 297, 687, 705, 704, 703, 702, 701, 693), (702, 703, 685, 684), (688, 689, 698, 699), (701, 702, 684, 683), (692, 693, 694, 695), (687, 688, 699, 700), (705, 687, 700, 706), (693, 701, 683, 694), (691, 692, 695, 696), (704, 705, 706, 686), (690, 691, 696, 697), (703, 704, 686, 685), (689, 690, 697, 698), (295, 269, 707), (290, 295, 707, 546), (294, 310, 312, 707), (312, 314, 707), (316, 315, 476, 475, 474, 290, 546, 707), (314, 316, 707)])
me_cube_005.polygons.foreach_set('material_index', [3, 3, 3, 3, 3, 3, 3, 3, 3, 3, 3, 3, 3, 3, 3, 3, 3, 3, 3, 3, 3, 3, 3, 3, 3, 3, 3, 3, 3, 3, 3, 3, 3, 3, 3, 3, 3, 3, 3, 3, 3, 3, 3, 3, 3, 3, 3, 3, 3, 3, 3, 3, 3, 3, 1, 3, 1, 1, 1, 1, 1, 1, 1, 1, 1, 1, 1, 1, 1, 1, 1, 1, 1, 1, 1, 1, 1, 1, 1, 1, 1, 1, 1, 1, 1, 1, 1, 1, 0, 3, 3, 0, 0, 0, 0, 3, 0, 0, 0, 0, 0, 0, 0, 0, 1, 0, 3, 1, 0, 0, 1, 3, 1, 3, 1, 0, 3, 0, 0, 0, 3, 0, 0, 0, 0, 0, 0, 1, 0, 0, 0, 0, 3, 0, 3, 0, 3, 3, 3, 0, 3, 0, 0, 3, 0, 0, 0, 0, 0, 0, 3, 3, 3, 0, 3, 0, 0, 0, 1, 3, 3, 3, 3, 0, 0, 0, 0, 0, 0, 3, 3, 3, 3, 1, 3, 3, 3, 3, 3, 3, 3, 3, 0, 0, 3, 3, 3, 3, 3, 3, 3, 3, 3, 3, 3, 3, 3, 3, 3, 3, 0, 0, 3, 3, 3, 3, 3, 3, 0, 0, 3, 3, 3, 3, 3, 3, 3, 3, 3, 1, 3, 3, 0, 0, 0, 0, 0, 3, 3, 0, 0, 0, 0, 3, 3, 0, 3, 3, 3, 3, 3, 3, 3, 3, 3, 3, 3, 1, 3, 3, 3, 3, 3, 3, 3, 3, 3, 3, 3, 3, 3, 3, 3, 3, 3, 3, 0, 3, 3, 3, 0, 0, 0, 0, 0, 0, 0, 3, 3, 3, 3, 0, 3, 3, 0, 0, 3, 3, 3, 3, 3, 3, 3, 3, 3, 3, 3, 1, 3, 3, 3, 3, 3, 3, 3, 3, 3, 3, 3, 0, 3, 3, 3, 3, 3, 3, 0, 3, 3, 3, 3, 3, 3, 3, 3, 0, 3, 3, 3, 3, 0, 3, 3, 3, 3, 3, 0, 3, 3, 3, 3, 3, 3, 0, 3, 3, 3, 3, 3, 3, 3, 0, 0, 3, 3, 3, 3, 3, 3, 0, 0, 0, 0, 3, 0, 0, 0, 0, 0, 0, 0, 0, 0, 0, 0, 0, 0, 0, 0, 0, 0, 0, 0, 0, 0, 0, 0, 0, 0, 0, 0, 0, 0, 0, 0, 0, 0, 0, 0, 0, 0, 0, 0, 0, 0, 0, 0, 0, 0, 0, 0, 0, 0, 0, 0, 0, 0, 0, 0, 0, 0, 0, 0, 0, 0, 0, 0, 0, 0, 0, 0, 0, 0, 0, 0, 0, 0, 0, 0, 0, 0, 0, 0, 0, 0, 0, 0, 0, 0, 0, 0, 0, 0, 0, 0, 0, 0, 0, 0, 0, 0, 0, 0, 0, 0, 0, 0, 0, 0, 0, 0, 0, 0, 0, 0, 0, 0, 0, 0, 0, 0, 0, 0, 0, 0, 0, 0, 0, 0, 3, 3, 3, 3, 3, 3, 3, 3, 3, 1, 0, 1, 1, 1, 1, 1, 1, 1, 1, 1, 1, 1, 1, 1, 3, 3, 3, 3, 3, 3, 3, 3, 3, 3, 3, 3, 3, 3, 3, 3, 3, 3, 3])
me_cube_005.materials.append(mat_material)
me_cube_005.materials.append(mat_material_005)
me_cube_005.materials.append(mat_material_006)
me_cube_005.materials.append(mat_wand)
me_cube_005.use_remesh_preserve_volume = False
me_cube_005.use_remesh_preserve_attributes = False
me_cube_005.use_mirror_vertex_groups = False
me_cube_005.update()

# ---- objects
ob_cube_002 = bpy.data.objects.new('Cube.002', me_cube_004)
ob_plane = bpy.data.objects.new('Plane', me_plane_001)
ob_cube_001 = bpy.data.objects.new('Cube.001', me_cube_002)
ob_cube = bpy.data.objects.new('Cube', me_cube_001)
ob_cube_004 = bpy.data.objects.new('Cube.004', me_cube_005)

# ---- transforms, parenting, visibility, modifiers, constraints
ob_cube_002.location = (5.625, 11.73, 0.6886)
ob_cube_002.scale = (2.5, 0.4, 0.75)
ob_cube_002.lineart.crease_threshold = 0.0
ob_plane.location = (-4.7, 2.69, 0.03899)
ob_plane.scale = (-40.99, -40.99, -40.99)
ob_plane.lineart.crease_threshold = 0.0
ob_cube_001.location = (-4.914, 2.782, 6.613)
ob_cube_001.rotation_euler = (1.602, 0.002174, 0.0003561)
ob_cube_001.scale = (7.117, 10.68, 2.669)
ob_cube_001.lineart.crease_threshold = 0.0
ob_cube.location = (-1.125, 1.997, 3.054)
ob_cube.rotation_euler = (0.01821, -0.04864, 0.01178)
ob_cube.scale = (7.117, 10.68, 2.669)
ob_cube.lineart.crease_threshold = 0.0
ob_cube_004.location = (0.0, 0.0, 0.0)
ob_cube_004.rotation_euler = (0.0, -0.0, 1.571)
ob_cube_004.scale = (1.009, 1.0, 1.0)
ob_cube_004.lineart.crease_threshold = 0.0

# ---- collection membership
col_collection_1.objects.link(ob_cube_002)
col_collection_1.objects.link(ob_plane)
col_collection_1.objects.link(ob_cube_001)
col_collection_1.objects.link(ob_cube)
col_collection_2.objects.link(ob_cube_004)

# ---- scene / render settings (as saved in the file)
scene.frame_start = 1; scene.frame_end = 250; scene.frame_set(0)
scene.render.engine = 'BLENDER_EEVEE_NEXT'
scene.render.resolution_percentage = 50
scene.render.dither_intensity = 0.0
scene.cycles.use_denoising = False
scene.cycles.samples = 10
scene.cycles.sampling_pattern = 'TABULATED_SOBOL'
scene.cycles.light_sampling_threshold = 0.0
scene.cycles.use_adaptive_sampling = False
scene.cycles.use_light_tree = False
scene.cycles.blur_glossy = 0.0
scene.cycles.volume_bounces = 1
scene.cycles.pixel_filter_type = 'GAUSSIAN'
scene.cycles.sample_clamp_indirect = 0.0
scene.view_settings.view_transform = 'Standard'
bpy.context.view_layer.update()

# ---- added for rendering (the .blend has no active camera and no usable light): camera, sun
cam_auto = bpy.data.cameras.new('AutoCamera')
cam_auto.lens = 50.0
cam_auto.sensor_width = 36.0
cam_auto.clip_end = 1000.0
ob_auto_camera = bpy.data.objects.new('AutoCamera', cam_auto)
scene.collection.objects.link(ob_auto_camera)
ob_auto_camera.location = (35.9969, -52.0367, 37.6621)
ob_auto_camera.rotation_euler = (1.09748, -7.21219e-08, 0.694738)
scene.camera = ob_auto_camera
light_auto_sun = bpy.data.lights.new('AutoSun', 'SUN')
light_auto_sun.energy = 3.0
light_auto_sun.angle = 0.0523599
ob_auto_sun = bpy.data.objects.new('AutoSun', light_auto_sun)
scene.collection.objects.link(ob_auto_sun)
ob_auto_sun.rotation_euler = (0.872665, 0.174533, 0.523599)
bpy.context.view_layer.update()
